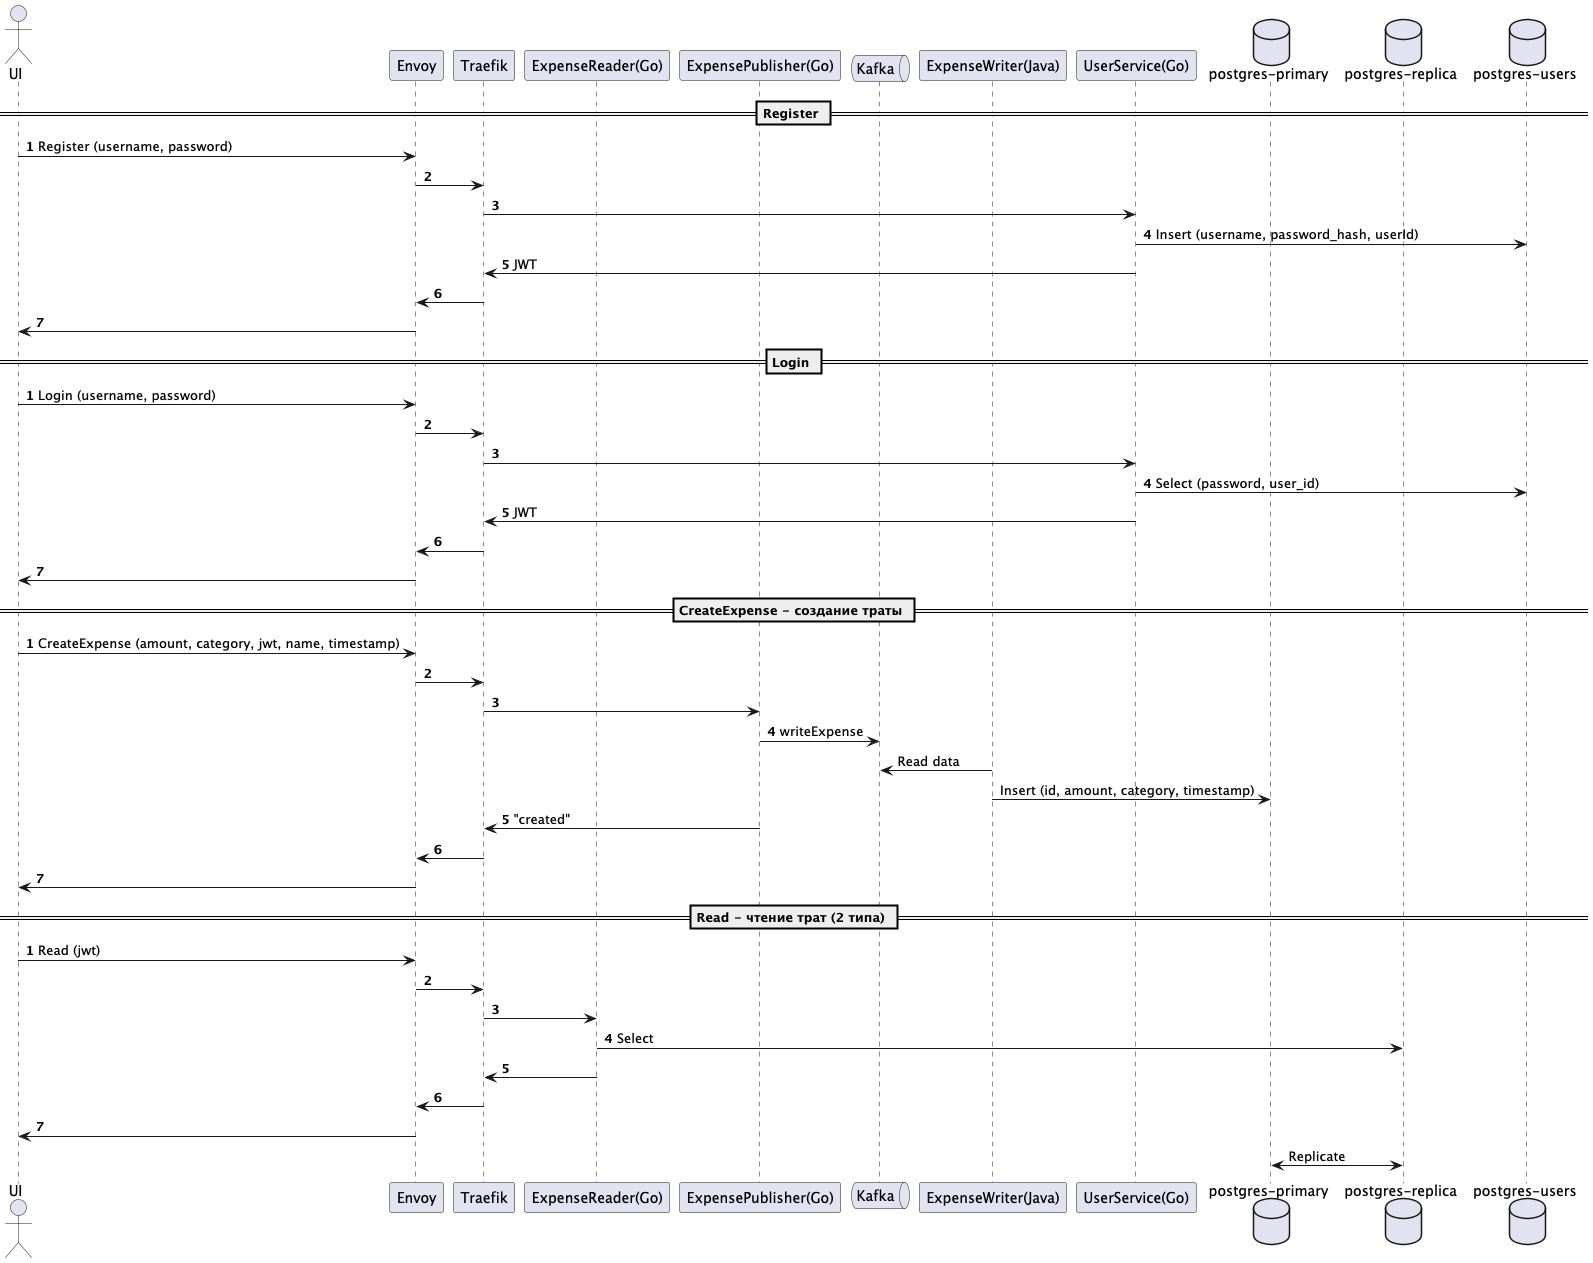

The diagram above was rendered by PlantUML. Its source (embedded in the PNG):
@startuml
actor UI
participant Envoy
participant Traefik
participant "ExpenseReader(Go)"
participant "ExpensePublisher(Go)"
queue Kafka
participant "ExpenseWriter(Java)"
participant "UserService(Go)"
database "postgres-primary"
database "postgres-replica"
database "postgres-users"
== Register ==
autonumber 1
UI -> Envoy: Register (username, password)
Envoy -> Traefik
Traefik -> "UserService(Go)"
"UserService(Go)" -> "postgres-users": Insert (username, password_hash, userId)
"UserService(Go)" -> Traefik: JWT
Traefik -> Envoy
Envoy -> UI
== Login ==
autonumber 1
UI -> Envoy: Login (username, password)
Envoy -> Traefik
Traefik -> "UserService(Go)"
"UserService(Go)" -> "postgres-users": Select (password, user_id)
"UserService(Go)" -> Traefik: JWT
Traefik -> Envoy
Envoy -> UI
autonumber 1
== CreateExpense - создание траты ==
UI -> Envoy: CreateExpense (amount, category, jwt, name, timestamp)
Envoy -> Traefik
Traefik -> "ExpensePublisher(Go)"
"ExpensePublisher(Go)" -> Kafka: writeExpense
autonumber stop
"ExpenseWriter(Java)" -> Kafka: Read data
"ExpenseWriter(Java)" -> "postgres-primary": Insert (id, amount, category, timestamp)
autonumber resume
"ExpensePublisher(Go)" -> Traefik: "created"
Traefik -> Envoy
Envoy -> UI
autonumber 1
== Read - чтение трат (2 типа) ==
UI -> Envoy: Read (jwt)
Envoy -> Traefik
Traefik -> "ExpenseReader(Go)"
"ExpenseReader(Go)" -> "postgres-replica": Select
"ExpenseReader(Go)" -> Traefik:
Traefik -> Envoy
Envoy -> UI
autonumber stop
"postgres-replica" <-> "postgres-primary": Replicate
@enduml